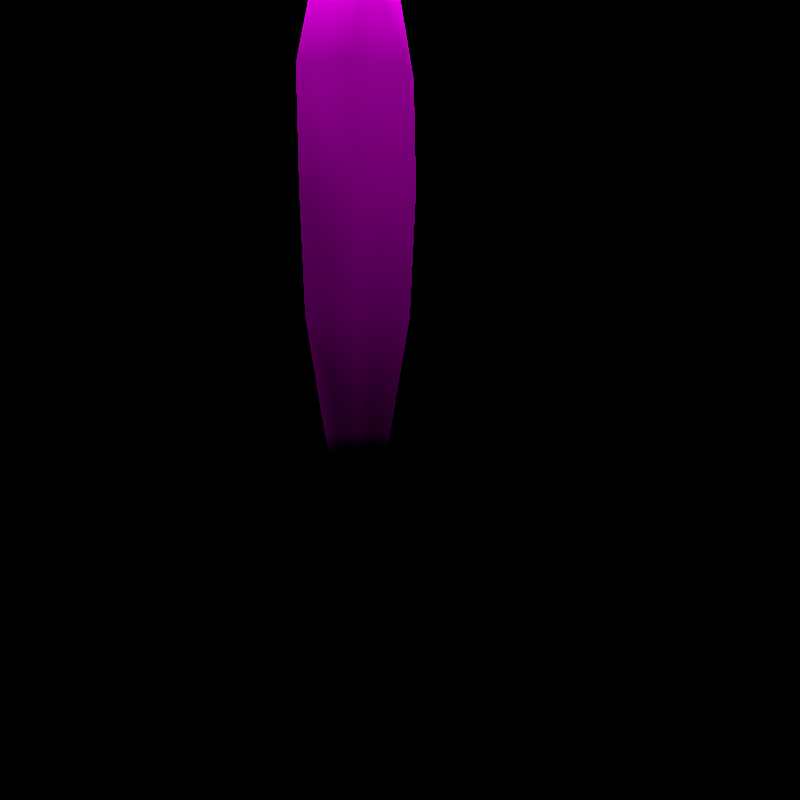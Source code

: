 # Source: rumble-dratini.blend  (saved by Blender 2.82.7; exported with 4.5.12 LTS)
import bpy
from mathutils import Matrix  # noqa: F401  (used for matrix-valued properties, if any)

bpy.ops.wm.read_factory_settings(use_empty=True)
scene = bpy.context.scene
scene.name = 'regice'

# ---- collections
col_don_t_render_me = bpy.data.collections.new("Don't Render Me"); scene.collection.children.link(col_don_t_render_me)

# ---- images (referenced by path relative to the original .blend; pixels are not part of the script)
import os
ASSET_DIR = os.environ.get("B2B_ASSET_DIR", "")  # directory of the original .blend (textures are referenced by path, not embedded)
HERE = os.path.dirname(os.path.abspath(__file__))  # packed textures are extracted next to this script under _unpacked/

def load_image(name, relpath, width, height, colorspace="sRGB"):
    """Load a texture the original file referenced (path relative to the .blend, or extracted next to this script)."""
    p = next((c for c in (os.path.join(HERE, relpath), os.path.join(ASSET_DIR, relpath)) if relpath and os.path.exists(c)), "")
    if p:
        img = bpy.data.images.load(p, check_existing=True)
        img.name = name
    else:  # same state as the original file: an image datablock whose file is absent (Cycles renders it pink)
        img = bpy.data.images.new(name, width, height)
        img.source = "FILE"
        img.filepath = "//" + (relpath or name)
    img.colorspace_settings.name = colorspace
    return img
img_pii_miniryuu_body_png = load_image('Pii_MINIRYUU_body.png', 'Pii_MINIRYUU_body.png', 1024, 1024, 'sRGB')

# ---- materials (node trees are filled in below, after node groups)
mat_pii_miniryuu_body = bpy.data.materials.new('Pii_MINIRYUU_body')
mat_pii_miniryuu_body.use_backface_culling = True
mat_pii_miniryuu_body.use_transparent_shadow = False
mat_pii_miniryuu_body.diffuse_color = (0.9677, 0.8852, 0.4062, 1.0)

# ---- material node trees
mat_pii_miniryuu_body.use_nodes = True; mat_pii_miniryuu_body.node_tree.nodes.clear()
_N = mat_pii_miniryuu_body.node_tree.nodes; _L = mat_pii_miniryuu_body.node_tree.links
n0 = _N.new('ShaderNodeOutputMaterial'); n0.name = 'Material Output'; n0.location = (300, 300)
n1 = _N.new('ShaderNodeBsdfPrincipled'); n1.name = 'Principled BSDF'; n1.location = (10, 300)
n1.distribution = 'GGX'
n1.subsurface_method = 'BURLEY'
n1.inputs[2].default_value = 0.0
n1.inputs[3].default_value = 1.45
n1.inputs[13].default_value = 0.0
n1.inputs[27].default_value = (0.0, 0.0, 0.0, 1.0)
n1.inputs[28].default_value = 1.0
n2 = _N.new('ShaderNodeTexImage'); n2.name = 'Image Texture'; n2.location = (-280, 280)
n2.image = img_pii_miniryuu_body_png
n2.interpolation = 'Closest'
_L.new(n1.outputs[0], n0.inputs[0])
_L.new(n2.outputs[0], n1.inputs[0])
n0.is_active_output = True

# ---- world
world_world = bpy.data.worlds.new('World'); scene.world = world_world
world_world.use_nodes = True; world_world.node_tree.nodes.clear()
_N = world_world.node_tree.nodes; _L = world_world.node_tree.links
n0 = _N.new('ShaderNodeOutputWorld'); n0.name = 'World Output'; n0.location = (300, 300)
n1 = _N.new('ShaderNodeBackground'); n1.name = 'Background'; n1.location = (10, 300)
n1.inputs[0].default_value = (0.05088, 0.05088, 0.05088, 1.0)
n1.inputs[1].default_value = 0.0
_L.new(n1.outputs[0], n0.inputs[0])
n0.is_active_output = True
world_world.color = (0.05088, 0.05088, 0.05088)
world_world.use_sun_shadow = False
world_world.sun_shadow_jitter_overblur = 0.0

# ---- cameras
cam_camera = bpy.data.cameras.new('Camera')
cam_camera.clip_end = 2e+04

# ---- lights
light_sun = bpy.data.lights.new('Sun', 'SUN')
light_sun.specular_factor = 0.0
light_sun.transmission_factor = 0.0
light_sun.use_shadow = False
light_sun.angle = 0.7854
light_sun.energy = 5.0
light_sun.shadow_soft_size = 0.25

# ---- meshes
me_miniryuu = bpy.data.meshes.new('MINIRYUU')
me_miniryuu.from_pydata([(0.06085, 0.1054, 0.2658), (0.05514, 0.09386, 0.03825), (-0.05514, 0.09386, 0.03825), (0.1103, 3.111e-07, 0.03825), (-0.06085, 0.1054, 0.2658), (0.1217, 1.922e-08, 0.2658), (0.06298, 0.07397, 0.4922), (0.1259, 0.002623, 0.4922), (-0.03539, 0.05772, -0.1756), (0.07077, -2.228e-08, -0.1756), (0.03539, 0.05772, -0.1756), (-0.06298, 0.07397, 0.4922), (-0.1103, 3.111e-07, 0.03825), (-0.1217, 1.922e-08, 0.2658), (0.0, 0.0, -0.4623), (-0.07077, -2.228e-08, -0.1756), (-0.1259, 0.002623, 0.4922), (-1.044e-17, 0.05772, 0.6631), (-0.08964, 2.899e-08, 0.6631), (0.08964, 2.899e-08, 0.6631), (0.03539, -0.05772, -0.1756), (-0.03539, -0.05772, -0.1756), (-0.05514, -0.09386, 0.03825), (0.05514, -0.09386, 0.03825), (-0.06085, -0.1054, 0.2658), (0.06085, -0.1054, 0.2658), (-0.06293, -0.07659, 0.4922), (0.06293, -0.07659, 0.4922), (-1.188e-18, -0.05772, 0.6631), (-5.814e-18, 2.899e-08, 0.6631), (4.643e-17, -0.1822, 0.6362), (-0.09603, -0.1325, 0.6598), (-0.1186, 2.899e-08, 0.6631), (-0.1065, -0.1978, 0.6755), (-8.62e-18, 0.05372, 0.6482), (-0.05323, -0.2433, 0.6776), (0.1186, 2.899e-08, 0.6631), (0.05323, -0.2433, 0.6776), (0.09603, -0.1325, 0.6598), (0.1065, -0.1978, 0.6755), (-0.13, -0.1585, 0.7504), (4.555e-17, -0.2772, 0.7352), (-0.08185, -0.2582, 0.7583), (0.13, -0.1585, 0.7504), (0.08185, -0.2582, 0.7583), (-0.08037, -0.2101, 0.8085), (2.981e-17, -0.2721, 0.801), (0.08037, -0.2101, 0.8085), (1.932e-17, -0.2423, 0.8185), (0.2447, 0.04151, 0.8589), (0.2394, 0.1252, 0.8876), (0.2702, 0.1647, 1.092), (0.2174, 0.1206, 0.7067), (0.2335, 0.0117, 1.006), (0.1961, -0.04941, 0.7777), (0.2015, -0.08209, 0.8722), (-0.2447, 0.0415, 0.8589), (-0.2702, 0.1647, 1.092), (-0.2394, 0.1252, 0.8876), (-0.2335, 0.0117, 1.006), (-0.2174, 0.1206, 0.7067), (-0.2015, -0.08209, 0.8722), (-0.1961, -0.04941, 0.7777), (0.13, 0.089, 0.9648), (0.1694, 0.1008, 0.8398), (0.08037, 0.1674, 0.842), (0.1952, 0.009775, 0.9356), (-9.651e-17, 0.136, 0.9617), (0.1186, -0.01258, 1.01), (-9.007e-17, 0.041, 1.028), (0.13, 0.09713, 0.7222), (0.1942, 0.004239, 0.7583), (-0.13, 0.089, 0.9648), (-0.08037, 0.1674, 0.842), (0.1813, -0.08837, 0.9394), (-5.988e-17, -0.09667, 1.029), (0.09879, -0.1125, 0.9952), (0.1836, -0.09465, 0.8069), (0.1629, -0.08623, 0.7125), (-5.001e-17, 0.1539, 0.7345), (-0.1186, -0.01258, 1.01), (-0.1694, 0.1008, 0.8398), (-0.1952, 0.009775, 0.9356), (0.09549, -0.1861, 0.9395), (-3.348e-17, -0.1818, 0.9957), (-0.13, 0.09713, 0.7222), (-0.1813, -0.08837, 0.9394), (-0.1942, 0.004239, 0.7583), (-0.1836, -0.09465, 0.8069), (-0.09879, -0.1125, 0.9952), (-7.371e-18, -0.231, 0.9273), (-0.1629, -0.08623, 0.7125), (-0.09549, -0.1861, 0.9395), (0.03098, -0.2086, 0.9694), (-2.24e-17, -0.1892, 0.9532), (-3.137e-17, -0.1888, 0.9932), (-1.199e-17, -0.2284, 0.9456), (-2.097e-17, -0.228, 0.9855), (-0.03098, -0.2086, 0.9694), (-0.08037, -0.2101, 0.8085), (-0.09549, -0.1861, 0.9395), (-0.1836, -0.09465, 0.8069), (-0.1813, -0.08837, 0.9394), (0.1836, -0.09465, 0.8069), (0.08037, -0.2101, 0.8085), (0.13, -0.1585, 0.7504), (0.1813, -0.08837, 0.9394), (0.09549, -0.1861, 0.9395), (-0.13, -0.1585, 0.7504)], [], [(0, 1, 2), (0, 3, 1), (0, 2, 4), (0, 5, 3), (0, 4, 6), (0, 7, 5), (0, 6, 7), (1, 8, 2), (1, 3, 9), (1, 10, 8), (1, 9, 10), (4, 11, 6), (4, 2, 12), (4, 16, 11), (4, 12, 13), (4, 13, 16), (8, 10, 14), (8, 15, 2), (8, 14, 15), (15, 12, 2), (14, 10, 9), (11, 17, 6), (11, 16, 18), (11, 18, 17), (7, 6, 19), (19, 6, 17), (20, 21, 14), (20, 22, 21), (20, 14, 9), (20, 23, 22), (20, 9, 3), (20, 3, 23), (14, 21, 15), (22, 23, 24), (3, 5, 23), (21, 12, 15), (21, 22, 12), (24, 23, 25), (24, 25, 26), (23, 5, 25), (22, 13, 12), (22, 24, 13), (26, 25, 27), (5, 7, 25), (25, 7, 27), (24, 16, 13), (24, 26, 16), (26, 27, 28), (28, 27, 19), (28, 18, 26), (28, 19, 29), (28, 29, 18), (27, 7, 19), (16, 26, 18), (29, 19, 17), (29, 17, 18), (30, 31, 32), (30, 33, 31), (30, 32, 34), (30, 35, 33), (30, 34, 36), (30, 37, 35), (30, 36, 38), (30, 39, 37), (30, 38, 39), (31, 33, 40), (35, 37, 41), (35, 42, 33), (35, 41, 42), (33, 42, 40), (38, 43, 39), (37, 44, 41), (37, 39, 44), (39, 43, 44), (42, 45, 40), (42, 41, 46), (42, 46, 45), (41, 44, 46), (43, 47, 44), (44, 47, 46), (45, 46, 48), (48, 46, 47), (49, 50, 51), (49, 52, 50), (49, 51, 53), (49, 54, 52), (49, 53, 55), (49, 55, 54), (56, 57, 58), (56, 59, 57), (56, 58, 60), (56, 61, 59), (56, 60, 62), (56, 62, 61), (63, 64, 65), (63, 66, 64), (63, 65, 67), (63, 68, 66), (63, 67, 69), (63, 69, 68), (64, 70, 65), (64, 66, 71), (64, 71, 70), (67, 72, 69), (67, 65, 73), (67, 73, 72), (68, 74, 66), (68, 69, 75), (68, 76, 74), (68, 75, 76), (71, 36, 70), (71, 66, 77), (71, 78, 36), (71, 77, 78), (66, 74, 77), (65, 79, 73), (65, 70, 79), (72, 80, 69), (72, 73, 81), (72, 82, 80), (72, 81, 82), (69, 80, 75), (76, 83, 74), (76, 75, 84), (76, 84, 83), (36, 78, 38), (36, 34, 70), (70, 34, 79), (77, 43, 78), (78, 43, 38), (73, 85, 81), (73, 79, 85), (79, 34, 85), (82, 86, 80), (82, 81, 87), (82, 88, 86), (82, 87, 88), (81, 85, 87), (75, 89, 84), (75, 80, 89), (80, 86, 89), (83, 84, 90), (83, 90, 47), (34, 32, 85), (85, 32, 87), (88, 87, 91), (88, 91, 40), (87, 32, 91), (86, 92, 89), (84, 92, 90), (84, 89, 92), (47, 90, 48), (40, 91, 31), (31, 91, 32), (92, 45, 90), (90, 45, 48), (93, 94, 95), (93, 96, 94), (93, 95, 97), (93, 97, 96), (94, 98, 95), (94, 96, 98), (98, 97, 95), (98, 96, 97), (50, 53, 51), (50, 55, 53), (50, 54, 55), (50, 52, 54), (58, 57, 59), (58, 59, 61), (58, 61, 62), (58, 62, 60), (99, 100, 101), (101, 100, 102), (103, 104, 105), (106, 107, 103), (103, 107, 104), (101, 108, 99)])
me_miniryuu.polygons.foreach_set('use_smooth', [True] * 178)
_k = set([(50, 51), (50, 52), (51, 53), (52, 54), (53, 55), (54, 55), (57, 58), (57, 59), (58, 60), (59, 61), (60, 62), (61, 62)])
me_miniryuu.attributes.new('sharp_edge', 'BOOLEAN', 'EDGE').data.foreach_set('value', [ (min(e.vertices), max(e.vertices)) in _k for e in me_miniryuu.edges])
_uv = me_miniryuu.uv_layers.new(name='UVMap')
_uv.uv.foreach_set('vector', [0.4379, 0.844, 0.4379, 0.844, 0.4379, 0.844, 0.4379, 0.844, 0.4379, 0.844, 0.4379, 0.844, 0.4379, 0.844, 0.4379, 0.844, 0.4379, 0.844, 0.4379, 0.844, 0.4379, 0.844, 0.4379, 0.844, 0.4379, 0.844, 0.4379, 0.844, 0.4379, 0.844, 0.4379, 0.844, 0.4379, 0.844, 0.4379, 0.844, 0.4379, 0.844, 0.4379, 0.844, 0.4379, 0.844, 0.4379, 0.844, 0.4379, 0.844, 0.4379, 0.844, 0.4379, 0.844, 0.4379, 0.844, 0.4379, 0.844, 0.4379, 0.844, 0.4379, 0.844, 0.4379, 0.844, 0.4379, 0.844, 0.4379, 0.844, 0.4379, 0.844, 0.4379, 0.844, 0.4379, 0.844, 0.4379, 0.844, 0.4379, 0.844, 0.4379, 0.844, 0.4379, 0.844, 0.4379, 0.844, 0.4379, 0.844, 0.4379, 0.844, 0.4379, 0.844, 0.4379, 0.844, 0.4379, 0.844, 0.4379, 0.844, 0.4379, 0.844, 0.4379, 0.844, 0.4379, 0.844, 0.4379, 0.844, 0.4379, 0.844, 0.4379, 0.844, 0.4379, 0.844, 0.4379, 0.844, 0.4379, 0.844, 0.4379, 0.844, 0.4379, 0.844, 0.4379, 0.844, 0.4379, 0.844, 0.4379, 0.844, 0.4379, 0.844, 0.4379, 0.844, 0.4379, 0.844, 0.4379, 0.844, 0.4379, 0.844, 0.4379, 0.844, 0.4379, 0.844, 0.4379, 0.844, 0.4379, 0.844, 0.4379, 0.844, 0.4379, 0.844, 0.4379, 0.844, 0.4379, 0.844, 0.4379, 0.844, 0.4379, 0.844, 0.4379, 0.844, 0.4379, 0.844, 0.4379, 0.844, 0.3432, 0.6546, 0.2017, 0.67, 0.3776, 0.6278, 0.3432, 0.6546, 0.1747, 0.7045, 0.2017, 0.67, 0.3432, 0.6546, 0.3776, 0.6278, 0.4145, 0.6521, 0.3432, 0.6546, 0.3399, 0.6685, 0.1747, 0.7045, 0.3432, 0.6546, 0.4145, 0.6521, 0.4167, 0.6778, 0.3432, 0.6546, 0.4167, 0.6778, 0.3399, 0.6685, 0.3776, 0.6278, 0.3432, 0.6546, 0.4145, 0.6521, 0.1747, 0.7045, 0.3399, 0.6685, 0.1669, 0.6838, 0.4167, 0.6778, 0.4208, 0.6922, 0.3399, 0.6685, 0.3432, 0.6546, 0.4167, 0.6778, 0.4145, 0.6521, 0.3432, 0.6546, 0.3399, 0.6685, 0.4167, 0.6778, 0.1669, 0.6838, 0.3399, 0.6685, 0.3331, 0.6838, 0.1669, 0.6838, 0.3331, 0.6838, 0.164, 0.7247, 0.3399, 0.6685, 0.4208, 0.6922, 0.3331, 0.6838, 0.3399, 0.6685, 0.4208, 0.6922, 0.4167, 0.6778, 0.3399, 0.6685, 0.3331, 0.6838, 0.4208, 0.6922, 0.164, 0.7247, 0.3331, 0.6838, 0.336, 0.7247, 0.4208, 0.6922, 0.4219, 0.777, 0.3331, 0.6838, 0.3331, 0.6838, 0.4219, 0.777, 0.336, 0.7247, 0.3331, 0.6838, 0.4219, 0.777, 0.4208, 0.6922, 0.3331, 0.6838, 0.336, 0.7247, 0.4219, 0.777, 0.164, 0.7247, 0.336, 0.7247, 0.25, 0.912, 0.25, 0.912, 0.336, 0.7247, 0.3725, 0.9251, 0.25, 0.912, 0.3725, 0.9251, 0.336, 0.7247, 0.25, 0.912, 0.3725, 0.9251, 0.25, 0.9251, 0.25, 0.912, 0.25, 0.9251, 0.3725, 0.9251, 0.336, 0.7247, 0.4219, 0.777, 0.3725, 0.9251, 0.4219, 0.777, 0.336, 0.7247, 0.3725, 0.9251, 0.25, 0.9251, 0.3725, 0.9251, 0.25, 0.9383, 0.25, 0.9251, 0.25, 0.9383, 0.3725, 0.9251, 0.3445, 0.6345, 0.3767, 0.6423, 0.4551, 0.6405, 0.3445, 0.6345, 0.3365, 0.6498, 0.3767, 0.6423, 0.3445, 0.6345, 0.4551, 0.6405, 0.4869, 0.6336, 0.3445, 0.6345, 0.3092, 0.6517, 0.3365, 0.6498, 0.3445, 0.6345, 0.4869, 0.6336, 0.4551, 0.6405, 0.3445, 0.6345, 0.3092, 0.6517, 0.3092, 0.6517, 0.3445, 0.6345, 0.4551, 0.6405, 0.3767, 0.6423, 0.3445, 0.6345, 0.3365, 0.6498, 0.3092, 0.6517, 0.3445, 0.6345, 0.3767, 0.6423, 0.3365, 0.6498, 0.3767, 0.6423, 0.3365, 0.6498, 0.3752, 0.6774, 0.3092, 0.6517, 0.3092, 0.6517, 0.2909, 0.6744, 0.3092, 0.6517, 0.3312, 0.6869, 0.3365, 0.6498, 0.3092, 0.6517, 0.2909, 0.6744, 0.3312, 0.6869, 0.3365, 0.6498, 0.3312, 0.6869, 0.3752, 0.6774, 0.3767, 0.6423, 0.3752, 0.6774, 0.3365, 0.6498, 0.3092, 0.6517, 0.3312, 0.6869, 0.2909, 0.6744, 0.3092, 0.6517, 0.3365, 0.6498, 0.3312, 0.6869, 0.3365, 0.6498, 0.3752, 0.6774, 0.3312, 0.6869, 0.3312, 0.6869, 0.3752, 0.7008, 0.3752, 0.6774, 0.3312, 0.6869, 0.2909, 0.6744, 0.3391, 0.7047, 0.3312, 0.6869, 0.3391, 0.7047, 0.3752, 0.7008, 0.2909, 0.6744, 0.3312, 0.6869, 0.3391, 0.7047, 0.3752, 0.6774, 0.3752, 0.7008, 0.3312, 0.6869, 0.3312, 0.6869, 0.3752, 0.7008, 0.3391, 0.7047, 0.3752, 0.7008, 0.3391, 0.7047, 0.3752, 0.7053, 0.3752, 0.7053, 0.3391, 0.7047, 0.3752, 0.7008, 0.6249, 0.7326, 0.7064, 0.7566, 0.7449, 0.9276, 0.6249, 0.7326, 0.7019, 0.6051, 0.7064, 0.7566, 0.6249, 0.7326, 0.7449, 0.9276, 0.5958, 0.8555, 0.6249, 0.7326, 0.5363, 0.6646, 0.7019, 0.6051, 0.6249, 0.7326, 0.5958, 0.8555, 0.5044, 0.7437, 0.6249, 0.7326, 0.5044, 0.7437, 0.5363, 0.6646, 0.6248, 0.7326, 0.7449, 0.9276, 0.7064, 0.7566, 0.6248, 0.7326, 0.5958, 0.8555, 0.7449, 0.9276, 0.6248, 0.7326, 0.7064, 0.7566, 0.7019, 0.6051, 0.6248, 0.7326, 0.5044, 0.7437, 0.5958, 0.8555, 0.6248, 0.7326, 0.7019, 0.6051, 0.5363, 0.6646, 0.6248, 0.7326, 0.5363, 0.6646, 0.5044, 0.7437, 0.3873, 0.8606, 0.3873, 0.8606, 0.3873, 0.8606, 0.3873, 0.8606, 0.3873, 0.8606, 0.3873, 0.8606, 0.3873, 0.8606, 0.3873, 0.8606, 0.3873, 0.8606, 0.3873, 0.8606, 0.3873, 0.8606, 0.3873, 0.8606, 0.3873, 0.8606, 0.3873, 0.8606, 0.3873, 0.8606, 0.3873, 0.8606, 0.3873, 0.8606, 0.3873, 0.8606, 0.3873, 0.8606, 0.3873, 0.8606, 0.3873, 0.8606, 0.3873, 0.8606, 0.3873, 0.8606, 0.3873, 0.8606, 0.3873, 0.8606, 0.3873, 0.8606, 0.3873, 0.8606, 0.3873, 0.8606, 0.3873, 0.8606, 0.3873, 0.8606, 0.3873, 0.8606, 0.3873, 0.8606, 0.3873, 0.8606, 0.3873, 0.8606, 0.3873, 0.8606, 0.3873, 0.8606, 0.3873, 0.8606, 0.3873, 0.8606, 0.3873, 0.8606, 0.3873, 0.8606, 0.3873, 0.8606, 0.3873, 0.8606, 0.3873, 0.8606, 0.3873, 0.8606, 0.3873, 0.8606, 0.3873, 0.8606, 0.3873, 0.8606, 0.3873, 0.8606, 0.3873, 0.8606, 0.3873, 0.8606, 0.3873, 0.8606, 0.3873, 0.8606, 0.3873, 0.8606, 0.3873, 0.8606, 0.3873, 0.8606, 0.3873, 0.8606, 0.3873, 0.8606, 0.3873, 0.8606, 0.3873, 0.8606, 0.3873, 0.8606, 0.3873, 0.8606, 0.3873, 0.8606, 0.3873, 0.8606, 0.3873, 0.8606, 0.3873, 0.8606, 0.3873, 0.8606, 0.3873, 0.8606, 0.3873, 0.8606, 0.3873, 0.8606, 0.3873, 0.8606, 0.3873, 0.8606, 0.3873, 0.8606, 0.3873, 0.8606, 0.3873, 0.8606, 0.3873, 0.8606, 0.3873, 0.8606, 0.3873, 0.8606, 0.3873, 0.8606, 0.3873, 0.8606, 0.3873, 0.8606, 0.3873, 0.8606, 0.3873, 0.8606, 0.3873, 0.8606, 0.3873, 0.8606, 0.3873, 0.8606, 0.3873, 0.8606, 0.3873, 0.8606, 0.3873, 0.8606, 0.3873, 0.8606, 0.3873, 0.8606, 0.3873, 0.8606, 0.3873, 0.8606, 0.3873, 0.8606, 0.3873, 0.8606, 0.3873, 0.8606, 0.3873, 0.8606, 0.3873, 0.8606, 0.3873, 0.8606, 0.3873, 0.8606, 0.3873, 0.8606, 0.3873, 0.8606, 0.3873, 0.8606, 0.3873, 0.8606, 0.3873, 0.8606, 0.3873, 0.8606, 0.3873, 0.8606, 0.3873, 0.8606, 0.3873, 0.8606, 0.3873, 0.8606, 0.3873, 0.8606, 0.3873, 0.8606, 0.3873, 0.8606, 0.3873, 0.8606, 0.3873, 0.8606, 0.3873, 0.8606, 0.3873, 0.8606, 0.3873, 0.8606, 0.3873, 0.8606, 0.3873, 0.8606, 0.3873, 0.8606, 0.3873, 0.8606, 0.3873, 0.8606, 0.3873, 0.8606, 0.3873, 0.8606, 0.3873, 0.8606, 0.3873, 0.8606, 0.3873, 0.8606, 0.3873, 0.8606, 0.3873, 0.8606, 0.3873, 0.8606, 0.3873, 0.8606, 0.3873, 0.8606, 0.3873, 0.8606, 0.3873, 0.8606, 0.3873, 0.8606, 0.3873, 0.8606, 0.3873, 0.8606, 0.3873, 0.8606, 0.3873, 0.8606, 0.3873, 0.8606, 0.3873, 0.8606, 0.3873, 0.8606, 0.3873, 0.8606, 0.3873, 0.8606, 0.3873, 0.8606, 0.3873, 0.8606, 0.3873, 0.8606, 0.3873, 0.8606, 0.3873, 0.8606, 0.3873, 0.8606, 0.3873, 0.8606, 0.3873, 0.8606, 0.3873, 0.8606, 0.3873, 0.8606, 0.3873, 0.8606, 0.3873, 0.8606, 0.3873, 0.8606, 0.3873, 0.8606, 0.3873, 0.8606, 0.3873, 0.8606, 0.3873, 0.8606, 0.3873, 0.8606, 0.3873, 0.8606, 0.3873, 0.8606, 0.3873, 0.8606, 0.3873, 0.8606, 0.3873, 0.8606, 0.3873, 0.8606, 0.3873, 0.8606, 0.3873, 0.8606, 0.3873, 0.8606, 0.3873, 0.8606, 0.3873, 0.8606, 0.3873, 0.8606, 0.3873, 0.8606, 0.3873, 0.8606, 0.3873, 0.8606, 0.3873, 0.8606, 0.3873, 0.8606, 0.3873, 0.8606, 0.3873, 0.8606, 0.3873, 0.8606, 0.3873, 0.8606, 0.3873, 0.8606, 0.3873, 0.8606, 0.3873, 0.8606, 0.2895, 0.7845, 0.2895, 0.7845, 0.2895, 0.7845, 0.2895, 0.7845, 0.2895, 0.7845, 0.2895, 0.7845, 0.2895, 0.7845, 0.2895, 0.7845, 0.2895, 0.7845, 0.2895, 0.7845, 0.2895, 0.7845, 0.2895, 0.7845, 0.2895, 0.7845, 0.2895, 0.7845, 0.2895, 0.7845, 0.2895, 0.7845, 0.2895, 0.7845, 0.2895, 0.7845, 0.2895, 0.7845, 0.2895, 0.7845, 0.2895, 0.7845, 0.2895, 0.7845, 0.2895, 0.7845, 0.2895, 0.7845, 0.7064, 0.7566, 0.5958, 0.8555, 0.7449, 0.9276, 0.7064, 0.7566, 0.5044, 0.7437, 0.5958, 0.8555, 0.7064, 0.7566, 0.5363, 0.6646, 0.5044, 0.7437, 0.7064, 0.7566, 0.7019, 0.6051, 0.5363, 0.6646, 0.7064, 0.7566, 0.7449, 0.9276, 0.5958, 0.8555, 0.7064, 0.7566, 0.5958, 0.8555, 0.5044, 0.7437, 0.7064, 0.7566, 0.5044, 0.7437, 0.5363, 0.6646, 0.7064, 0.7566, 0.5363, 0.6646, 0.7019, 0.6051, 0.05437, 0.1356, 0.1285, 0.4821, 0.4639, 0.1312, 0.4639, 0.1312, 0.1285, 0.4821, 0.4724, 0.4817, 0.4639, 0.1312, 0.05437, 0.1356, 0.2437, 0.0, 0.4724, 0.4817, 0.1285, 0.4821, 0.4639, 0.1312, 0.4639, 0.1312, 0.1285, 0.4821, 0.05437, 0.1356, 0.4639, 0.1312, 0.2437, 0.0, 0.05437, 0.1356])
me_miniryuu.materials.append(mat_pii_miniryuu_body)
me_miniryuu.use_remesh_fix_poles = True
me_miniryuu.use_remesh_preserve_attributes = False
me_miniryuu.use_mirror_vertex_groups = False
me_miniryuu.update()
me_miniryuu.normals_split_custom_set([tuple(v) for v in zip(*[iter([0.5006, 0.8656, 0.01531, 0.5055, 0.8539, -0.1236, -0.5034, 0.8546, -0.1278, 0.5006, 0.8656, 0.01531, 0.9935, -0.03512, -0.1087, 0.5055, 0.8539, -0.1236, 0.5006, 0.8656, 0.01531, -0.5034, 0.8546, -0.1278, -0.5004, 0.8657, 0.01153, 0.5006, 0.8656, 0.01531, 0.9985, -0.04386, -0.03364, 0.9935, -0.03512, -0.1087, 0.5006, 0.8656, 0.01531, -0.5004, 0.8657, 0.01153, 0.3876, 0.8918, 0.2333, 0.5006, 0.8656, 0.01531, 0.9835, -0.08583, 0.1594, 0.9985, -0.04386, -0.03364, 0.5006, 0.8656, 0.01531, 0.3876, 0.8918, 0.2333, 0.9835, -0.08583, 0.1594, 0.5055, 0.8539, -0.1236, -0.4856, 0.8608, -0.1523, -0.5034, 0.8546, -0.1278, 0.5055, 0.8539, -0.1236, 0.9935, -0.03512, -0.1087, 0.9806, -0.03783, -0.1924, 0.5055, 0.8539, -0.1236, 0.4938, 0.8561, -0.1524, -0.4856, 0.8608, -0.1523, 0.5055, 0.8539, -0.1236, 0.9806, -0.03783, -0.1924, 0.4938, 0.8561, -0.1524, -0.5004, 0.8657, 0.01153, -0.4103, 0.88, 0.2395, 0.3876, 0.8918, 0.2333, -0.5004, 0.8657, 0.01153, -0.5034, 0.8546, -0.1278, -0.9925, -0.03582, -0.1173, -0.5004, 0.8657, 0.01153, -0.9874, -0.08977, 0.1304, -0.4103, 0.88, 0.2395, -0.5004, 0.8657, 0.01153, -0.9925, -0.03582, -0.1173, -0.9982, -0.04334, -0.04134, -0.5004, 0.8657, 0.01153, -0.9982, -0.04334, -0.04134, -0.9874, -0.08977, 0.1304, -0.4856, 0.8608, -0.1523, 0.4938, 0.8561, -0.1524, -0.006553, 0.1265, -0.9919, -0.4856, 0.8608, -0.1523, -0.9806, -0.03783, -0.1924, -0.5034, 0.8546, -0.1278, -0.4856, 0.8608, -0.1523, -0.006553, 0.1265, -0.9919, -0.9806, -0.03783, -0.1924, -0.9806, -0.03783, -0.1924, -0.9925, -0.03582, -0.1173, -0.5034, 0.8546, -0.1278, -0.006553, 0.1265, -0.9919, 0.4938, 0.8561, -0.1524, 0.9806, -0.03783, -0.1924, -0.4103, 0.88, 0.2395, -0.01077, 0.8584, 0.5129, 0.3876, 0.8918, 0.2333, -0.4103, 0.88, 0.2395, -0.9874, -0.08977, 0.1304, -0.8482, -0.1466, 0.509, -0.4103, 0.88, 0.2395, -0.8482, -0.1466, 0.509, -0.01077, 0.8584, 0.5129, 0.9835, -0.08583, 0.1594, 0.3876, 0.8918, 0.2333, 0.8728, -0.0716, 0.4828, 0.8728, -0.0716, 0.4828, 0.3876, 0.8918, 0.2333, -0.01077, 0.8584, 0.5129, 0.4551, -0.858, -0.238, -0.46, -0.8543, -0.242, -0.006553, 0.1265, -0.9919, 0.4551, -0.858, -0.238, -0.4842, -0.8696, -0.09686, -0.46, -0.8543, -0.242, 0.4551, -0.858, -0.238, -0.006553, 0.1265, -0.9919, 0.9806, -0.03783, -0.1924, 0.4551, -0.858, -0.238, 0.483, -0.8701, -0.09758, -0.4842, -0.8696, -0.09686, 0.4551, -0.858, -0.238, 0.9806, -0.03783, -0.1924, 0.9935, -0.03512, -0.1087, 0.4551, -0.858, -0.238, 0.9935, -0.03512, -0.1087, 0.483, -0.8701, -0.09758, -0.006553, 0.1265, -0.9919, -0.46, -0.8543, -0.242, -0.9806, -0.03783, -0.1924, -0.4842, -0.8696, -0.09686, 0.483, -0.8701, -0.09758, -0.4635, -0.8859, 0.01652, 0.9935, -0.03512, -0.1087, 0.9985, -0.04386, -0.03364, 0.483, -0.8701, -0.09758, -0.46, -0.8543, -0.242, -0.9925, -0.03582, -0.1173, -0.9806, -0.03783, -0.1924, -0.46, -0.8543, -0.242, -0.4842, -0.8696, -0.09686, -0.9925, -0.03582, -0.1173, -0.4635, -0.8859, 0.01652, 0.483, -0.8701, -0.09758, 0.4634, -0.886, 0.0159, -0.4635, -0.8859, 0.01652, 0.4634, -0.886, 0.0159, -0.3865, -0.9133, 0.1283, 0.483, -0.8701, -0.09758, 0.9985, -0.04386, -0.03364, 0.4634, -0.886, 0.0159, -0.4842, -0.8696, -0.09686, -0.9982, -0.04334, -0.04134, -0.9925, -0.03582, -0.1173, -0.4842, -0.8696, -0.09686, -0.4635, -0.8859, 0.01652, -0.9982, -0.04334, -0.04134, -0.3865, -0.9133, 0.1283, 0.4634, -0.886, 0.0159, 0.5081, -0.8513, 0.1308, 0.9985, -0.04386, -0.03364, 0.9835, -0.08583, 0.1594, 0.4634, -0.886, 0.0159, 0.4634, -0.886, 0.0159, 0.9835, -0.08583, 0.1594, 0.5081, -0.8513, 0.1308, -0.4635, -0.8859, 0.01652, -0.9874, -0.08977, 0.1304, -0.9982, -0.04334, -0.04134, -0.4635, -0.8859, 0.01652, -0.3865, -0.9133, 0.1283, -0.9874, -0.08977, 0.1304, -0.3865, -0.9133, 0.1283, 0.5081, -0.8513, 0.1308, -0.02327, -0.8891, 0.4571, -0.02327, -0.8891, 0.4571, 0.5081, -0.8513, 0.1308, 0.8728, -0.0716, 0.4828, -0.02327, -0.8891, 0.4571, -0.8482, -0.1466, 0.509, -0.3865, -0.9133, 0.1283, -0.02327, -0.8891, 0.4571, 0.8728, -0.0716, 0.4828, 0.0, 0.0, 1.0, -0.02327, -0.8891, 0.4571, 0.0, 0.0, 1.0, -0.8482, -0.1466, 0.509, 0.5081, -0.8513, 0.1308, 0.9835, -0.08583, 0.1594, 0.8728, -0.0716, 0.4828, -0.9874, -0.08977, 0.1304, -0.3865, -0.9133, 0.1283, -0.8482, -0.1466, 0.509, 0.0, 0.0, 1.0, 0.8728, -0.0716, 0.4828, -0.01077, 0.8584, 0.5129, 0.0, 0.0, 1.0, -0.01077, 0.8584, 0.5129, -0.8482, -0.1466, 0.509, -7.51e-06, -0.126, -0.992, -0.4925, -0.1205, -0.862, -0.4032, 0.1615, -0.9007, -7.51e-06, -0.126, -0.992, -0.7478, -0.356, -0.5604, -0.4925, -0.1205, -0.862, -7.51e-06, -0.126, -0.992, -0.4032, 0.1615, -0.9007, 7.959e-08, 0.3184, -0.9479, -7.51e-06, -0.126, -0.992, -0.2772, -0.7163, -0.6403, -0.7478, -0.356, -0.5604, -7.51e-06, -0.126, -0.992, 7.959e-08, 0.3184, -0.9479, 0.4032, 0.1615, -0.9007, -7.51e-06, -0.126, -0.992, 0.2772, -0.7163, -0.6403, -0.2772, -0.7163, -0.6403, -7.51e-06, -0.126, -0.992, 0.4032, 0.1615, -0.9007, 0.4925, -0.1205, -0.862, -7.51e-06, -0.126, -0.992, 0.7478, -0.356, -0.5604, 0.2772, -0.7163, -0.6403, -7.51e-06, -0.126, -0.992, 0.4925, -0.1205, -0.862, 0.7478, -0.356, -0.5604, -0.4925, -0.1205, -0.862, -0.7478, -0.356, -0.5604, -0.8495, -0.5177, -0.1019, -0.2772, -0.7163, -0.6403, 0.2772, -0.7163, -0.6403, -9.174e-07, -0.9773, -0.2119, -0.2772, -0.7163, -0.6403, -0.6471, -0.7509, 0.1319, -0.7478, -0.356, -0.5604, -0.2772, -0.7163, -0.6403, -9.174e-07, -0.9773, -0.2119, -0.6471, -0.7509, 0.1319, -0.7478, -0.356, -0.5604, -0.6471, -0.7509, 0.1319, -0.8495, -0.5177, -0.1019, 0.4925, -0.1205, -0.862, 0.8495, -0.5177, -0.1019, 0.7478, -0.356, -0.5604, 0.2772, -0.7163, -0.6403, 0.6471, -0.7509, 0.1319, -9.174e-07, -0.9773, -0.2119, 0.2772, -0.7163, -0.6403, 0.7478, -0.356, -0.5604, 0.6471, -0.7509, 0.1319, 0.7478, -0.356, -0.5604, 0.8495, -0.5177, -0.1019, 0.6471, -0.7509, 0.1319, -0.6471, -0.7509, 0.1319, -0.6638, -0.7253, 0.1826, -0.8495, -0.5177, -0.1019, -0.6471, -0.7509, 0.1319, -9.174e-07, -0.9773, -0.2119, 3.733e-06, -0.8763, 0.4818, -0.6471, -0.7509, 0.1319, 3.733e-06, -0.8763, 0.4818, -0.6638, -0.7253, 0.1826, -9.174e-07, -0.9773, -0.2119, 0.6471, -0.7509, 0.1319, 3.733e-06, -0.8763, 0.4818, 0.8495, -0.5177, -0.1019, 0.6638, -0.7253, 0.1826, 0.6471, -0.7509, 0.1319, 0.6471, -0.7509, 0.1319, 0.6638, -0.7253, 0.1826, 3.733e-06, -0.8763, 0.4818, -0.6638, -0.7253, 0.1826, 3.733e-06, -0.8763, 0.4818, -9.499e-06, -0.9448, 0.3276, -9.499e-06, -0.9448, 0.3276, 3.733e-06, -0.8763, 0.4818, 0.6638, -0.7253, 0.1826, 0.978, -0.1661, -0.1262, 0.9812, 0.1157, -0.1541, 0.9871, -0.1583, -0.02416, 0.978, -0.1661, -0.1262, 0.9618, -0.1301, -0.2407, 0.9812, 0.1157, -0.1541, 0.978, -0.1661, -0.1262, 0.9871, -0.1583, -0.02416, 0.9634, -0.2673, 0.01966, 0.978, -0.1661, -0.1262, 0.9288, -0.2768, -0.2465, 0.9618, -0.1301, -0.2407, 0.978, -0.1661, -0.1262, 0.9634, -0.2673, 0.01966, 0.9392, -0.3361, -0.06964, 0.978, -0.1661, -0.1262, 0.9392, -0.3361, -0.06964, 0.9288, -0.2768, -0.2465, -0.978, -0.1661, -0.1262, -0.9871, -0.1583, -0.02431, -0.9815, 0.115, -0.1532, -0.978, -0.1661, -0.1262, -0.9634, -0.2672, 0.01948, -0.9871, -0.1583, -0.02431, -0.978, -0.1661, -0.1262, -0.9815, 0.115, -0.1532, -0.9619, -0.1301, -0.2405, -0.978, -0.1661, -0.1262, -0.9393, -0.3359, -0.06972, -0.9634, -0.2672, 0.01948, -0.978, -0.1661, -0.1262, -0.9619, -0.1301, -0.2405, -0.9288, -0.2767, -0.2463, -0.978, -0.1661, -0.1262, -0.9288, -0.2767, -0.2463, -0.9393, -0.3359, -0.06972, 0.4916, 0.6298, 0.6014, 0.8097, 0.5868, 0.0009703, 0.2986, 0.953, 0.0505, 0.4916, 0.6298, 0.6014, 0.9377, 0.1521, 0.3123, 0.8097, 0.5868, 0.0009703, 0.4916, 0.6298, 0.6014, 0.2986, 0.953, 0.0505, 1.881e-06, 0.8232, 0.5677, 0.4916, 0.6298, 0.6014, 0.4201, 0.0747, 0.9044, 0.9377, 0.1521, 0.3123, 0.4916, 0.6298, 0.6014, 1.881e-06, 0.8232, 0.5677, 1.013e-06, 0.3045, 0.9525, 0.4916, 0.6298, 0.6014, 1.013e-06, 0.3045, 0.9525, 0.4201, 0.0747, 0.9044, 0.8097, 0.5868, 0.0009703, 0.531, 0.6361, -0.5599, 0.2986, 0.953, 0.0505, 0.8097, 0.5868, 0.0009703, 0.9377, 0.1521, 0.3123, 0.9542, 0.1331, -0.2681, 0.8097, 0.5868, 0.0009703, 0.9542, 0.1331, -0.2681, 0.531, 0.6361, -0.5599, 1.881e-06, 0.8232, 0.5677, -0.4916, 0.6298, 0.6014, 1.013e-06, 0.3045, 0.9525, 1.881e-06, 0.8232, 0.5677, 0.2986, 0.953, 0.0505, -0.2986, 0.953, 0.0505, 1.881e-06, 0.8232, 0.5677, -0.2986, 0.953, 0.0505, -0.4916, 0.6298, 0.6014, 0.4201, 0.0747, 0.9044, 0.8595, -0.4044, 0.3127, 0.9377, 0.1521, 0.3123, 0.4201, 0.0747, 0.9044, 1.013e-06, 0.3045, 0.9525, 1.913e-06, -0.1668, 0.986, 0.4201, 0.0747, 0.9044, 0.444, -0.3663, 0.8177, 0.8595, -0.4044, 0.3127, 0.4201, 0.0747, 0.9044, 1.913e-06, -0.1668, 0.986, 0.444, -0.3663, 0.8177, 0.9542, 0.1331, -0.2681, 0.4032, 0.1615, -0.9007, 0.531, 0.6361, -0.5599, 0.9542, 0.1331, -0.2681, 0.9377, 0.1521, 0.3123, 0.9138, -0.4052, -0.02894, 0.9542, 0.1331, -0.2681, 0.8245, -0.2335, -0.5155, 0.4032, 0.1615, -0.9007, 0.9542, 0.1331, -0.2681, 0.9138, -0.4052, -0.02894, 0.8245, -0.2335, -0.5155, 0.9377, 0.1521, 0.3123, 0.8595, -0.4044, 0.3127, 0.9138, -0.4052, -0.02894, 0.2986, 0.953, 0.0505, 1.305e-07, 0.8634, -0.5046, -0.2986, 0.953, 0.0505, 0.2986, 0.953, 0.0505, 0.531, 0.6361, -0.5599, 1.305e-07, 0.8634, -0.5046, -0.4916, 0.6298, 0.6014, -0.4201, 0.07471, 0.9044, 1.013e-06, 0.3045, 0.9525, -0.4916, 0.6298, 0.6014, -0.2986, 0.953, 0.0505, -0.8097, 0.5868, 0.0009628, -0.4916, 0.6298, 0.6014, -0.9377, 0.1521, 0.3123, -0.4201, 0.07471, 0.9044, -0.4916, 0.6298, 0.6014, -0.8097, 0.5868, 0.0009628, -0.9377, 0.1521, 0.3123, 1.013e-06, 0.3045, 0.9525, -0.4201, 0.07471, 0.9044, 1.913e-06, -0.1668, 0.986, 0.444, -0.3663, 0.8177, 0.6017, -0.7435, 0.2919, 0.8595, -0.4044, 0.3127, 0.444, -0.3663, 0.8177, 1.913e-06, -0.1668, 0.986, -4.736e-07, -0.6141, 0.7892, 0.444, -0.3663, 0.8177, -4.736e-07, -0.6141, 0.7892, 0.6017, -0.7435, 0.2919, 0.4032, 0.1615, -0.9007, 0.8245, -0.2335, -0.5155, 0.4925, -0.1205, -0.862, 0.4032, 0.1615, -0.9007, 7.959e-08, 0.3184, -0.9479, 0.531, 0.6361, -0.5599, 0.531, 0.6361, -0.5599, 7.959e-08, 0.3184, -0.9479, 1.305e-07, 0.8634, -0.5046, 0.9138, -0.4052, -0.02894, 0.8495, -0.5177, -0.1019, 0.8245, -0.2335, -0.5155, 0.8245, -0.2335, -0.5155, 0.8495, -0.5177, -0.1019, 0.4925, -0.1205, -0.862, -0.2986, 0.953, 0.0505, -0.531, 0.6361, -0.5599, -0.8097, 0.5868, 0.0009628, -0.2986, 0.953, 0.0505, 1.305e-07, 0.8634, -0.5046, -0.531, 0.6361, -0.5599, 1.305e-07, 0.8634, -0.5046, 7.959e-08, 0.3184, -0.9479, -0.531, 0.6361, -0.5599, -0.9377, 0.1521, 0.3123, -0.8595, -0.4044, 0.3128, -0.4201, 0.07471, 0.9044, -0.9377, 0.1521, 0.3123, -0.8097, 0.5868, 0.0009628, -0.9542, 0.1331, -0.2681, -0.9377, 0.1521, 0.3123, -0.9138, -0.4052, -0.02894, -0.8595, -0.4044, 0.3128, -0.9377, 0.1521, 0.3123, -0.9542, 0.1331, -0.2681, -0.9138, -0.4052, -0.02894, -0.8097, 0.5868, 0.0009628, -0.531, 0.6361, -0.5599, -0.9542, 0.1331, -0.2681, 1.913e-06, -0.1668, 0.986, -0.4439, -0.3663, 0.8178, -4.736e-07, -0.6141, 0.7892, 1.913e-06, -0.1668, 0.986, -0.4201, 0.07471, 0.9044, -0.4439, -0.3663, 0.8178, -0.4201, 0.07471, 0.9044, -0.8595, -0.4044, 0.3128, -0.4439, -0.3663, 0.8178, 0.6017, -0.7435, 0.2919, -4.736e-07, -0.6141, 0.7892, -1.537e-07, -0.9579, 0.2871, 0.6017, -0.7435, 0.2919, -1.537e-07, -0.9579, 0.2871, 0.6638, -0.7253, 0.1826, 7.959e-08, 0.3184, -0.9479, -0.4032, 0.1615, -0.9007, -0.531, 0.6361, -0.5599, -0.531, 0.6361, -0.5599, -0.4032, 0.1615, -0.9007, -0.9542, 0.1331, -0.2681, -0.9138, -0.4052, -0.02894, -0.9542, 0.1331, -0.2681, -0.8245, -0.2335, -0.5155, -0.9138, -0.4052, -0.02894, -0.8245, -0.2335, -0.5155, -0.8495, -0.5177, -0.1019, -0.9542, 0.1331, -0.2681, -0.4032, 0.1615, -0.9007, -0.8245, -0.2335, -0.5155, -0.8595, -0.4044, 0.3128, -0.6017, -0.7435, 0.2919, -0.4439, -0.3663, 0.8178, -4.736e-07, -0.6141, 0.7892, -0.6017, -0.7435, 0.2919, -1.537e-07, -0.9579, 0.2871, -4.736e-07, -0.6141, 0.7892, -0.4439, -0.3663, 0.8178, -0.6017, -0.7435, 0.2919, 0.6638, -0.7253, 0.1826, -1.537e-07, -0.9579, 0.2871, -9.499e-06, -0.9448, 0.3276, -0.8495, -0.5177, -0.1019, -0.8245, -0.2335, -0.5155, -0.4925, -0.1205, -0.862, -0.4925, -0.1205, -0.862, -0.8245, -0.2335, -0.5155, -0.4032, 0.1615, -0.9007, -0.6017, -0.7435, 0.2919, -0.6638, -0.7253, 0.1826, -1.537e-07, -0.9579, 0.2871, -1.537e-07, -0.9579, 0.2871, -0.6638, -0.7253, 0.1826, -9.499e-06, -0.9448, 0.3276, 1.0, -9.839e-06, -3.101e-07, 2.348e-07, 0.7681, -0.6404, 2.819e-07, 0.6404, 0.7681, 1.0, -9.839e-06, -3.101e-07, -2.819e-08, -0.6404, -0.7681, 2.348e-07, 0.7681, -0.6404, 1.0, -9.839e-06, -3.101e-07, 2.819e-07, 0.6404, 0.7681, 0.0, -0.7681, 0.6404, 1.0, -9.839e-06, -3.101e-07, 0.0, -0.7681, 0.6404, -2.819e-08, -0.6404, -0.7681, 2.348e-07, 0.7681, -0.6404, -1.0, -9.691e-06, -3.101e-07, 2.819e-07, 0.6404, 0.7681, 2.348e-07, 0.7681, -0.6404, -2.819e-08, -0.6404, -0.7681, -1.0, -9.691e-06, -3.101e-07, -1.0, -9.691e-06, -3.101e-07, 0.0, -0.7681, 0.6404, 2.819e-07, 0.6404, 0.7681, -1.0, -9.691e-06, -3.101e-07, -2.819e-08, -0.6404, -0.7681, 0.0, -0.7681, 0.6404, -0.9787, 0.1703, 0.1148, -0.9787, 0.1703, 0.1148, -0.9787, 0.1703, 0.1148, -0.9787, 0.1703, 0.1148, -0.9787, 0.1704, 0.1148, -0.9787, 0.1703, 0.1148, -0.9787, 0.1703, 0.1148, -0.9787, 0.1704, 0.1148, -0.9787, 0.1704, 0.1148, -0.9787, 0.1703, 0.1148, -0.9787, 0.1703, 0.1148, -0.9787, 0.1704, 0.1148, 0.9787, 0.1704, 0.1148, 0.9787, 0.1703, 0.1148, 0.9787, 0.1704, 0.1148, 0.9787, 0.1704, 0.1148, 0.9787, 0.1704, 0.1148, 0.9787, 0.1704, 0.1148, 0.9787, 0.1704, 0.1148, 0.9787, 0.1704, 0.1148, 0.9787, 0.1704, 0.1148, 0.9787, 0.1704, 0.1148, 0.9787, 0.1704, 0.1148, 0.9787, 0.1703, 0.1148, -0.6638, -0.7253, 0.1825, -0.6017, -0.7435, 0.2919, -0.9138, -0.4052, -0.02894, -0.9138, -0.4052, -0.02894, -0.6017, -0.7435, 0.2919, -0.8595, -0.4043, 0.3128, 0.9138, -0.4052, -0.02894, 0.6638, -0.7253, 0.1825, 0.8495, -0.5177, -0.1019, 0.8595, -0.4044, 0.3128, 0.6017, -0.7435, 0.2919, 0.9138, -0.4052, -0.02894, 0.9138, -0.4052, -0.02894, 0.6017, -0.7435, 0.2919, 0.6638, -0.7253, 0.1825, -0.9138, -0.4052, -0.02894, -0.8495, -0.5177, -0.1019, -0.6638, -0.7253, 0.1825])] * 3)])
arm_armature = bpy.data.armatures.new('Armature')  # bones are not reproduced

# ---- objects
ob_sun = bpy.data.objects.new('Sun', light_sun)
ob_armature = bpy.data.objects.new('Armature', arm_armature)
ob_miniryuu = bpy.data.objects.new('MINIRYUU', me_miniryuu)
ob_camera = bpy.data.objects.new('Camera', cam_camera)

# ---- transforms, parenting, visibility, modifiers, constraints
ob_sun.location = (-0.2567, -0.4105, -0.09083)
ob_sun.color = (0.8, 0.8, 0.8, 1.0)
ob_sun.hide_select = True
ob_sun.lineart.crease_threshold = 0.0
ob_armature.location = (0.0, 0.0, 0.0)
ob_armature.lineart.crease_threshold = 0.0
ob_miniryuu.location = (0.0, 0.0, 0.6259)
ob_miniryuu.scale = (1.354, 1.354, 1.354)
ob_miniryuu.lineart.crease_threshold = 0.0
_vg = ob_miniryuu.vertex_groups.new(name='Spine4')
_vg.add([6, 7, 11, 16, 26, 27], 1.0, 'REPLACE')
_vg = ob_miniryuu.vertex_groups.new(name='Head')
_vg.add([17, 18, 19, 28, 29, 30, 31, 32, 33, 34, 35, 36, 37, 38, 39, 40, 41, 42, 43, 44, 45, 46, 47, 48, 49, 50, 51, 52, 53, 54, 55, 56, 57, 58, 59, 60, 61, 62, 63, 64, 65, 66, 67, 68, 69, 70, 71, 72, 73, 74, 75, 76, 77, 78, 79, 80, 81, 82, 83, 84, 85, 86, 87, 88, 89, 90, 91, 92, 93, 94, 95, 96, 97, 98, 99, 100, 101, 102, 103, 104, 105, 106, 107, 108], 1.0, 'REPLACE')
_vg = ob_miniryuu.vertex_groups.new(name='Spine2')
_vg.add([0, 4, 5, 6, 7, 11, 13, 16, 24, 25, 26, 27], 1.0, 'REPLACE')
_vg = ob_miniryuu.vertex_groups.new(name='Hips')
_vg.add([0, 1, 2, 3, 4, 5, 12, 13, 22, 23, 24, 25], 1.0, 'REPLACE')
_vg = ob_miniryuu.vertex_groups.new(name='Tail3')
_vg.add([1, 2, 3, 8, 9, 10, 12, 15, 20, 21, 22, 23], 1.0, 'REPLACE')
_vg = ob_miniryuu.vertex_groups.new(name='Tail5')
_vg.add([8, 9, 10, 14, 15, 20, 21], 1.0, 'REPLACE')
_m = ob_miniryuu.modifiers.new('Armature', 'ARMATURE')
_m.object = ob_armature
ob_camera.location = (-1.406, -2.433, 0.5873)
ob_camera.rotation_euler = (1.529, 0.0001237, -0.5618)
ob_camera.scale = (1.0, 1.0, 1.0)
ob_camera.lineart.crease_threshold = 0.0

# ---- collection membership
scene.collection.objects.link(ob_sun)
scene.collection.objects.link(ob_armature)
scene.collection.objects.link(ob_miniryuu)
col_don_t_render_me.objects.link(ob_camera)
def _layer_coll(name, lc=None):
    lc = lc or bpy.context.view_layer.layer_collection
    for c in lc.children:
        if c.name == name: return c
        r = _layer_coll(name, c)
        if r: return r
_layer_coll("Don't Render Me").exclude = True

# ---- scene / render settings (as saved in the file)
scene.camera = ob_camera
scene.frame_start = 1; scene.frame_end = 100; scene.frame_set(97)
scene.render.engine = 'BLENDER_EEVEE_NEXT'
scene.render.image_settings.compression = 30
scene.render.resolution_x = 600
scene.render.resolution_y = 600
scene.render.fps = 30
scene.render.filter_size = 0.01
scene.render.film_transparent = True
scene.cycles.samples = 64
scene.cycles.sampling_pattern = 'TABULATED_SOBOL'
scene.cycles.use_adaptive_sampling = False
scene.cycles.use_light_tree = False
scene.cycles.caustics_reflective = False
scene.cycles.caustics_refractive = False
scene.cycles.max_bounces = 1
scene.cycles.diffuse_bounces = 1
scene.cycles.glossy_bounces = 1
scene.cycles.transmission_bounces = 1
scene.cycles.transparent_max_bounces = 1
scene.cycles.filter_width = 0.01
scene.eevee.taa_render_samples = 32
scene.eevee.use_taa_reprojection = False
scene.view_settings.view_transform = 'Standard'
bpy.context.view_layer.update()
